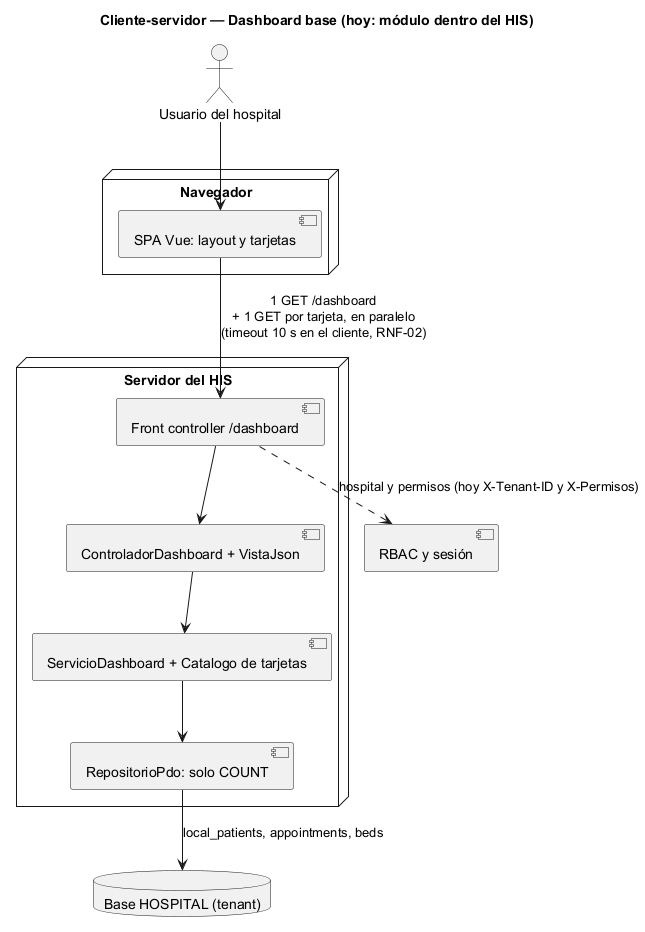

The diagram above was rendered by PlantUML. Its source (embedded in the PNG):
@startuml semana-05-cliente-servidor
title Cliente-servidor — Dashboard base (hoy: módulo dentro del HIS)
actor "Usuario del hospital" as u
node "Navegador" {
  [SPA Vue: layout y tarjetas] as spa
}
node "Servidor del HIS" {
  [Front controller /dashboard] as fc
  [ControladorDashboard + VistaJson] as ctl
  [ServicioDashboard + Catalogo de tarjetas] as srv
  [RepositorioPdo: solo COUNT] as repo
}
database "Base HOSPITAL (tenant)" as db
[RBAC y sesión] as rbac
u --> spa
spa --> fc : 1 GET /dashboard\n+ 1 GET por tarjeta, en paralelo\n(timeout 10 s en el cliente, RNF-02)
fc --> ctl
ctl --> srv
srv --> repo
repo --> db : local_patients, appointments, beds
fc ..> rbac : hospital y permisos (hoy X-Tenant-ID y X-Permisos)
@enduml